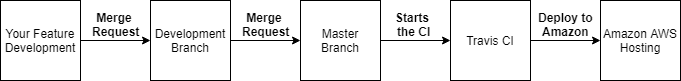

The diagram above was exported from draw.io. Its source (the exported page's mxGraphModel, read from the mxfile embedded in the PNG):
<mxGraphModel dx="1394" dy="764" grid="1" gridSize="10" guides="1" tooltips="1" connect="1" arrows="1" fold="1" page="1" pageScale="1" pageWidth="827" pageHeight="1169" math="0" shadow="0">
  <root>
    <mxCell id="0" />
    <mxCell id="1" parent="0" />
    <mxCell id="Kf4tQPFEKNNn4pFYc3rx-9" style="edgeStyle=orthogonalEdgeStyle;rounded=0;orthogonalLoop=1;jettySize=auto;html=1;exitX=1;exitY=0.5;exitDx=0;exitDy=0;entryX=0;entryY=0.5;entryDx=0;entryDy=0;" edge="1" parent="1" source="Kf4tQPFEKNNn4pFYc3rx-1" target="Kf4tQPFEKNNn4pFYc3rx-3">
      <mxGeometry relative="1" as="geometry" />
    </mxCell>
    <mxCell id="Kf4tQPFEKNNn4pFYc3rx-1" value="Your Feature Development" style="whiteSpace=wrap;html=1;aspect=fixed;" vertex="1" parent="1">
      <mxGeometry x="20" y="200" width="80" height="80" as="geometry" />
    </mxCell>
    <mxCell id="Kf4tQPFEKNNn4pFYc3rx-10" style="edgeStyle=orthogonalEdgeStyle;rounded=0;orthogonalLoop=1;jettySize=auto;html=1;exitX=1;exitY=0.5;exitDx=0;exitDy=0;entryX=0;entryY=0.5;entryDx=0;entryDy=0;" edge="1" parent="1" source="Kf4tQPFEKNNn4pFYc3rx-3" target="Kf4tQPFEKNNn4pFYc3rx-5">
      <mxGeometry relative="1" as="geometry" />
    </mxCell>
    <mxCell id="Kf4tQPFEKNNn4pFYc3rx-3" value="Development Branch" style="whiteSpace=wrap;html=1;aspect=fixed;" vertex="1" parent="1">
      <mxGeometry x="170" y="200" width="80" height="80" as="geometry" />
    </mxCell>
    <mxCell id="Kf4tQPFEKNNn4pFYc3rx-11" style="edgeStyle=orthogonalEdgeStyle;rounded=0;orthogonalLoop=1;jettySize=auto;html=1;exitX=1;exitY=0.5;exitDx=0;exitDy=0;entryX=0;entryY=0.5;entryDx=0;entryDy=0;" edge="1" parent="1" source="Kf4tQPFEKNNn4pFYc3rx-5" target="Kf4tQPFEKNNn4pFYc3rx-7">
      <mxGeometry relative="1" as="geometry" />
    </mxCell>
    <mxCell id="Kf4tQPFEKNNn4pFYc3rx-5" value="Master Branch&lt;br&gt;" style="whiteSpace=wrap;html=1;aspect=fixed;" vertex="1" parent="1">
      <mxGeometry x="320" y="200" width="80" height="80" as="geometry" />
    </mxCell>
    <mxCell id="Kf4tQPFEKNNn4pFYc3rx-12" style="edgeStyle=orthogonalEdgeStyle;rounded=0;orthogonalLoop=1;jettySize=auto;html=1;exitX=1;exitY=0.5;exitDx=0;exitDy=0;entryX=0;entryY=0.5;entryDx=0;entryDy=0;" edge="1" parent="1" source="Kf4tQPFEKNNn4pFYc3rx-7" target="Kf4tQPFEKNNn4pFYc3rx-8">
      <mxGeometry relative="1" as="geometry" />
    </mxCell>
    <mxCell id="Kf4tQPFEKNNn4pFYc3rx-7" value="Travis CI" style="whiteSpace=wrap;html=1;aspect=fixed;" vertex="1" parent="1">
      <mxGeometry x="470" y="200" width="80" height="80" as="geometry" />
    </mxCell>
    <mxCell id="Kf4tQPFEKNNn4pFYc3rx-8" value="Amazon AWS Hosting" style="whiteSpace=wrap;html=1;aspect=fixed;" vertex="1" parent="1">
      <mxGeometry x="620" y="200" width="80" height="80" as="geometry" />
    </mxCell>
    <mxCell id="Kf4tQPFEKNNn4pFYc3rx-15" value="&lt;div style=&quot;text-align: center&quot;&gt;&lt;span&gt;Merge&amp;nbsp;&lt;/span&gt;&lt;/div&gt;&lt;div style=&quot;text-align: center&quot;&gt;&lt;span&gt;Request&lt;/span&gt;&lt;/div&gt;" style="text;html=1;resizable=0;points=[];autosize=1;align=center;verticalAlign=top;spacingTop=-4;fontStyle=1" vertex="1" parent="1">
      <mxGeometry x="105" y="208" width="60" height="30" as="geometry" />
    </mxCell>
    <mxCell id="Kf4tQPFEKNNn4pFYc3rx-16" value="&lt;div style=&quot;text-align: center&quot;&gt;&lt;span&gt;Merge&amp;nbsp;&lt;/span&gt;&lt;/div&gt;&lt;div style=&quot;text-align: center&quot;&gt;&lt;span&gt;Request&lt;/span&gt;&lt;/div&gt;" style="text;html=1;resizable=0;points=[];autosize=1;align=center;verticalAlign=top;spacingTop=-4;fontStyle=1" vertex="1" parent="1">
      <mxGeometry x="255" y="208" width="60" height="30" as="geometry" />
    </mxCell>
    <mxCell id="Kf4tQPFEKNNn4pFYc3rx-17" value="&lt;div style=&quot;text-align: center&quot;&gt;Starts&amp;nbsp;&lt;/div&gt;&lt;div style=&quot;text-align: center&quot;&gt;the CI&lt;/div&gt;" style="text;html=1;resizable=0;points=[];autosize=1;align=center;verticalAlign=top;spacingTop=-4;fontStyle=1" vertex="1" parent="1">
      <mxGeometry x="408" y="208" width="50" height="30" as="geometry" />
    </mxCell>
    <mxCell id="Kf4tQPFEKNNn4pFYc3rx-18" value="&lt;div style=&quot;text-align: center&quot;&gt;Deploy to&lt;/div&gt;&lt;div style=&quot;text-align: center&quot;&gt;Amazon&lt;/div&gt;" style="text;html=1;resizable=0;points=[];autosize=1;align=center;verticalAlign=top;spacingTop=-4;fontStyle=1" vertex="1" parent="1">
      <mxGeometry x="550" y="208" width="70" height="30" as="geometry" />
    </mxCell>
  </root>
</mxGraphModel>